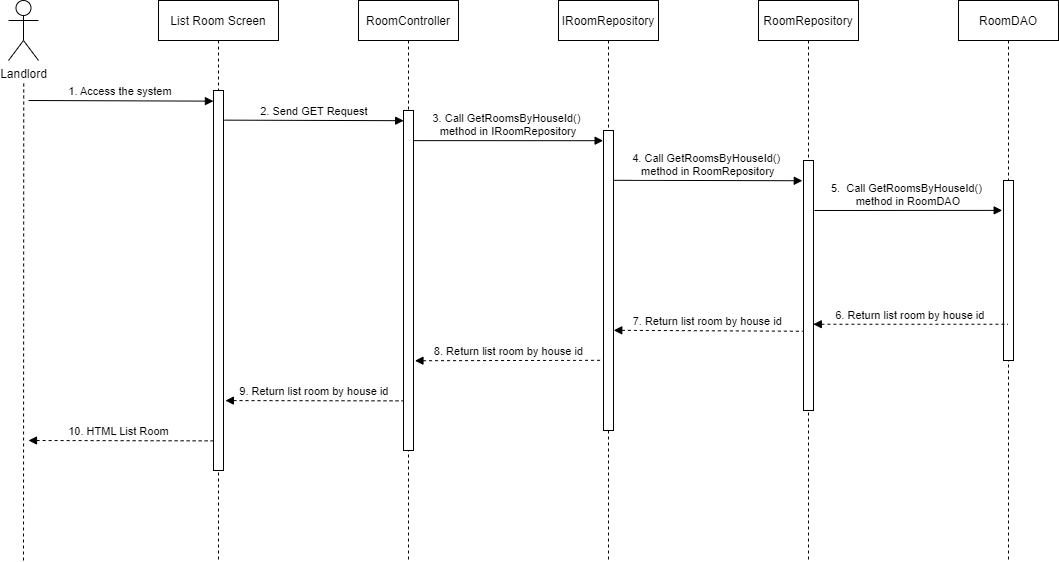

The diagram above was exported from draw.io. Its source (the exported page's mxGraphModel, read from the mxfile embedded in the PNG):
<mxGraphModel dx="2249" dy="762" grid="1" gridSize="10" guides="1" tooltips="1" connect="1" arrows="1" fold="1" page="1" pageScale="1" pageWidth="827" pageHeight="1169" math="0" shadow="0">
  <root>
    <mxCell id="0" />
    <mxCell id="1" parent="0" />
    <mxCell id="Nifj-Zw_y3X62962OatZ-1" value="List Room Screen" style="shape=umlLifeline;perimeter=lifelinePerimeter;container=1;collapsible=0;recursiveResize=0;rounded=0;shadow=0;strokeWidth=1;" vertex="1" parent="1">
      <mxGeometry x="120" y="80" width="120" height="560" as="geometry" />
    </mxCell>
    <mxCell id="Nifj-Zw_y3X62962OatZ-2" value="" style="points=[];perimeter=orthogonalPerimeter;rounded=0;shadow=0;strokeWidth=1;" vertex="1" parent="Nifj-Zw_y3X62962OatZ-1">
      <mxGeometry x="55" y="90" width="10" height="380" as="geometry" />
    </mxCell>
    <mxCell id="Nifj-Zw_y3X62962OatZ-3" value="RoomController" style="shape=umlLifeline;perimeter=lifelinePerimeter;container=1;collapsible=0;recursiveResize=0;rounded=0;shadow=0;strokeWidth=1;" vertex="1" parent="1">
      <mxGeometry x="320" y="80" width="100" height="560" as="geometry" />
    </mxCell>
    <mxCell id="Nifj-Zw_y3X62962OatZ-4" value="" style="points=[];perimeter=orthogonalPerimeter;rounded=0;shadow=0;strokeWidth=1;" vertex="1" parent="Nifj-Zw_y3X62962OatZ-3">
      <mxGeometry x="45" y="110" width="10" height="340" as="geometry" />
    </mxCell>
    <mxCell id="Nifj-Zw_y3X62962OatZ-5" value="Landlord" style="shape=umlActor;verticalLabelPosition=bottom;verticalAlign=top;html=1;outlineConnect=0;" vertex="1" parent="1">
      <mxGeometry x="-30" y="80" width="30" height="60" as="geometry" />
    </mxCell>
    <mxCell id="Nifj-Zw_y3X62962OatZ-6" value="" style="endArrow=none;dashed=1;html=1;rounded=0;startArrow=none;" edge="1" parent="1">
      <mxGeometry width="50" height="50" relative="1" as="geometry">
        <mxPoint x="-15" y="639.9999999999998" as="sourcePoint" />
        <mxPoint x="-14.750000000000455" y="160" as="targetPoint" />
      </mxGeometry>
    </mxCell>
    <mxCell id="Nifj-Zw_y3X62962OatZ-7" value="1. Access the system" style="verticalAlign=bottom;endArrow=block;entryX=-0.007;entryY=0.028;shadow=0;strokeWidth=1;entryDx=0;entryDy=0;entryPerimeter=0;" edge="1" parent="1" target="Nifj-Zw_y3X62962OatZ-2">
      <mxGeometry relative="1" as="geometry">
        <mxPoint x="-10" y="180" as="sourcePoint" />
        <mxPoint x="160" y="180.0000000000001" as="targetPoint" />
      </mxGeometry>
    </mxCell>
    <mxCell id="Nifj-Zw_y3X62962OatZ-8" value="2. Send GET Request" style="verticalAlign=bottom;endArrow=block;shadow=0;strokeWidth=1;entryX=0.016;entryY=0.03;entryDx=0;entryDy=0;entryPerimeter=0;exitX=1.094;exitY=0.078;exitDx=0;exitDy=0;exitPerimeter=0;" edge="1" parent="1" source="Nifj-Zw_y3X62962OatZ-2" target="Nifj-Zw_y3X62962OatZ-4">
      <mxGeometry relative="1" as="geometry">
        <mxPoint x="190" y="190" as="sourcePoint" />
        <mxPoint x="360" y="189" as="targetPoint" />
      </mxGeometry>
    </mxCell>
    <mxCell id="Nifj-Zw_y3X62962OatZ-9" value="IRoomRepository" style="shape=umlLifeline;perimeter=lifelinePerimeter;container=1;collapsible=0;recursiveResize=0;rounded=0;shadow=0;strokeWidth=1;" vertex="1" parent="1">
      <mxGeometry x="520" y="80" width="100" height="560" as="geometry" />
    </mxCell>
    <mxCell id="Nifj-Zw_y3X62962OatZ-10" value="" style="points=[];perimeter=orthogonalPerimeter;rounded=0;shadow=0;strokeWidth=1;" vertex="1" parent="Nifj-Zw_y3X62962OatZ-9">
      <mxGeometry x="45" y="130" width="10" height="300" as="geometry" />
    </mxCell>
    <mxCell id="Nifj-Zw_y3X62962OatZ-11" value="3. Call GetRoomsByHouseId()  &#10;method in IRoomRepository" style="verticalAlign=bottom;endArrow=block;shadow=0;strokeWidth=1;entryX=-0.037;entryY=0.034;entryDx=0;entryDy=0;entryPerimeter=0;exitX=1.019;exitY=0.159;exitDx=0;exitDy=0;exitPerimeter=0;" edge="1" parent="Nifj-Zw_y3X62962OatZ-9" target="Nifj-Zw_y3X62962OatZ-10">
      <mxGeometry relative="1" as="geometry">
        <mxPoint x="-144.9999999999995" y="140.1299999999998" as="sourcePoint" />
        <mxPoint x="33.55000000000018" y="140.00000000000014" as="targetPoint" />
      </mxGeometry>
    </mxCell>
    <mxCell id="Nifj-Zw_y3X62962OatZ-12" value="RoomRepository" style="shape=umlLifeline;perimeter=lifelinePerimeter;container=1;collapsible=0;recursiveResize=0;rounded=0;shadow=0;strokeWidth=1;" vertex="1" parent="1">
      <mxGeometry x="720" y="80" width="100" height="560" as="geometry" />
    </mxCell>
    <mxCell id="Nifj-Zw_y3X62962OatZ-13" value="" style="points=[];perimeter=orthogonalPerimeter;rounded=0;shadow=0;strokeWidth=1;" vertex="1" parent="Nifj-Zw_y3X62962OatZ-12">
      <mxGeometry x="45" y="160" width="10" height="250" as="geometry" />
    </mxCell>
    <mxCell id="Nifj-Zw_y3X62962OatZ-15" value="RoomDAO" style="shape=umlLifeline;perimeter=lifelinePerimeter;container=1;collapsible=0;recursiveResize=0;rounded=0;shadow=0;strokeWidth=1;" vertex="1" parent="1">
      <mxGeometry x="920" y="80" width="100" height="560" as="geometry" />
    </mxCell>
    <mxCell id="Nifj-Zw_y3X62962OatZ-16" value="" style="points=[];perimeter=orthogonalPerimeter;rounded=0;shadow=0;strokeWidth=1;" vertex="1" parent="Nifj-Zw_y3X62962OatZ-15">
      <mxGeometry x="45" y="180" width="10" height="180" as="geometry" />
    </mxCell>
    <mxCell id="Nifj-Zw_y3X62962OatZ-17" value="4. Call GetRoomsByHouseId() &#10;method in RoomRepository" style="verticalAlign=bottom;endArrow=block;shadow=0;strokeWidth=1;exitX=1.076;exitY=0.166;exitDx=0;exitDy=0;exitPerimeter=0;entryX=-0.12;entryY=0.081;entryDx=0;entryDy=0;entryPerimeter=0;" edge="1" parent="1" source="Nifj-Zw_y3X62962OatZ-10" target="Nifj-Zw_y3X62962OatZ-13">
      <mxGeometry relative="1" as="geometry">
        <mxPoint x="580.0000000000005" y="240.68999999999977" as="sourcePoint" />
        <mxPoint x="750" y="240" as="targetPoint" />
      </mxGeometry>
    </mxCell>
    <mxCell id="Nifj-Zw_y3X62962OatZ-18" value="5.  Call GetRoomsByHouseId() &#10;method in RoomDAO" style="verticalAlign=bottom;endArrow=block;shadow=0;strokeWidth=1;exitX=1.097;exitY=0.2;exitDx=0;exitDy=0;exitPerimeter=0;entryX=-0.131;entryY=0.166;entryDx=0;entryDy=0;entryPerimeter=0;" edge="1" parent="1" source="Nifj-Zw_y3X62962OatZ-13" target="Nifj-Zw_y3X62962OatZ-16">
      <mxGeometry relative="1" as="geometry">
        <mxPoint x="780" y="259.71999999999997" as="sourcePoint" />
        <mxPoint x="960" y="260" as="targetPoint" />
      </mxGeometry>
    </mxCell>
    <mxCell id="Nifj-Zw_y3X62962OatZ-19" value="6. Return list room by house id" style="verticalAlign=bottom;endArrow=none;shadow=0;strokeWidth=1;endFill=0;startArrow=block;startFill=1;dashed=1;exitX=0.98;exitY=0.655;exitDx=0;exitDy=0;exitPerimeter=0;" edge="1" parent="1" source="Nifj-Zw_y3X62962OatZ-13" target="Nifj-Zw_y3X62962OatZ-15">
      <mxGeometry relative="1" as="geometry">
        <mxPoint x="780" y="390" as="sourcePoint" />
        <mxPoint x="960.1399999999999" y="310.1599999999999" as="targetPoint" />
      </mxGeometry>
    </mxCell>
    <mxCell id="Nifj-Zw_y3X62962OatZ-20" value="7. Return list room by house id" style="verticalAlign=bottom;endArrow=none;shadow=0;strokeWidth=1;endFill=0;startArrow=block;startFill=1;dashed=1;exitX=1.025;exitY=0.666;exitDx=0;exitDy=0;exitPerimeter=0;entryX=-0.079;entryY=0.683;entryDx=0;entryDy=0;entryPerimeter=0;" edge="1" parent="1" source="Nifj-Zw_y3X62962OatZ-10" target="Nifj-Zw_y3X62962OatZ-13">
      <mxGeometry relative="1" as="geometry">
        <mxPoint x="579.9999999999999" y="350" as="sourcePoint" />
        <mxPoint x="769.4500000000002" y="350" as="targetPoint" />
      </mxGeometry>
    </mxCell>
    <mxCell id="Nifj-Zw_y3X62962OatZ-21" value="8. Return list room by house id" style="verticalAlign=bottom;endArrow=none;shadow=0;strokeWidth=1;entryX=-0.109;entryY=0.766;entryDx=0;entryDy=0;entryPerimeter=0;endFill=0;startArrow=block;startFill=1;dashed=1;exitX=1.145;exitY=0.736;exitDx=0;exitDy=0;exitPerimeter=0;" edge="1" parent="1" source="Nifj-Zw_y3X62962OatZ-4" target="Nifj-Zw_y3X62962OatZ-10">
      <mxGeometry relative="1" as="geometry">
        <mxPoint x="380" y="390" as="sourcePoint" />
        <mxPoint x="569.4500000000003" y="390" as="targetPoint" />
      </mxGeometry>
    </mxCell>
    <mxCell id="Nifj-Zw_y3X62962OatZ-22" value="9. Return list room by house id" style="verticalAlign=bottom;endArrow=none;shadow=0;strokeWidth=1;entryX=-0.049;entryY=0.854;entryDx=0;entryDy=0;entryPerimeter=0;endFill=0;startArrow=block;startFill=1;dashed=1;exitX=1.19;exitY=0.816;exitDx=0;exitDy=0;exitPerimeter=0;" edge="1" parent="1" source="Nifj-Zw_y3X62962OatZ-2" target="Nifj-Zw_y3X62962OatZ-4">
      <mxGeometry relative="1" as="geometry">
        <mxPoint x="180" y="390" as="sourcePoint" />
        <mxPoint x="369.4500000000003" y="390" as="targetPoint" />
      </mxGeometry>
    </mxCell>
    <mxCell id="Nifj-Zw_y3X62962OatZ-23" value="10. HTML List Room " style="verticalAlign=bottom;endArrow=none;shadow=0;strokeWidth=1;entryX=-0.034;entryY=0.922;entryDx=0;entryDy=0;entryPerimeter=0;endFill=0;startArrow=block;startFill=1;dashed=1;" edge="1" parent="1" target="Nifj-Zw_y3X62962OatZ-2">
      <mxGeometry relative="1" as="geometry">
        <mxPoint x="-10" y="519.9999999999998" as="sourcePoint" />
        <mxPoint x="179.45000000000027" y="400" as="targetPoint" />
      </mxGeometry>
    </mxCell>
  </root>
</mxGraphModel>